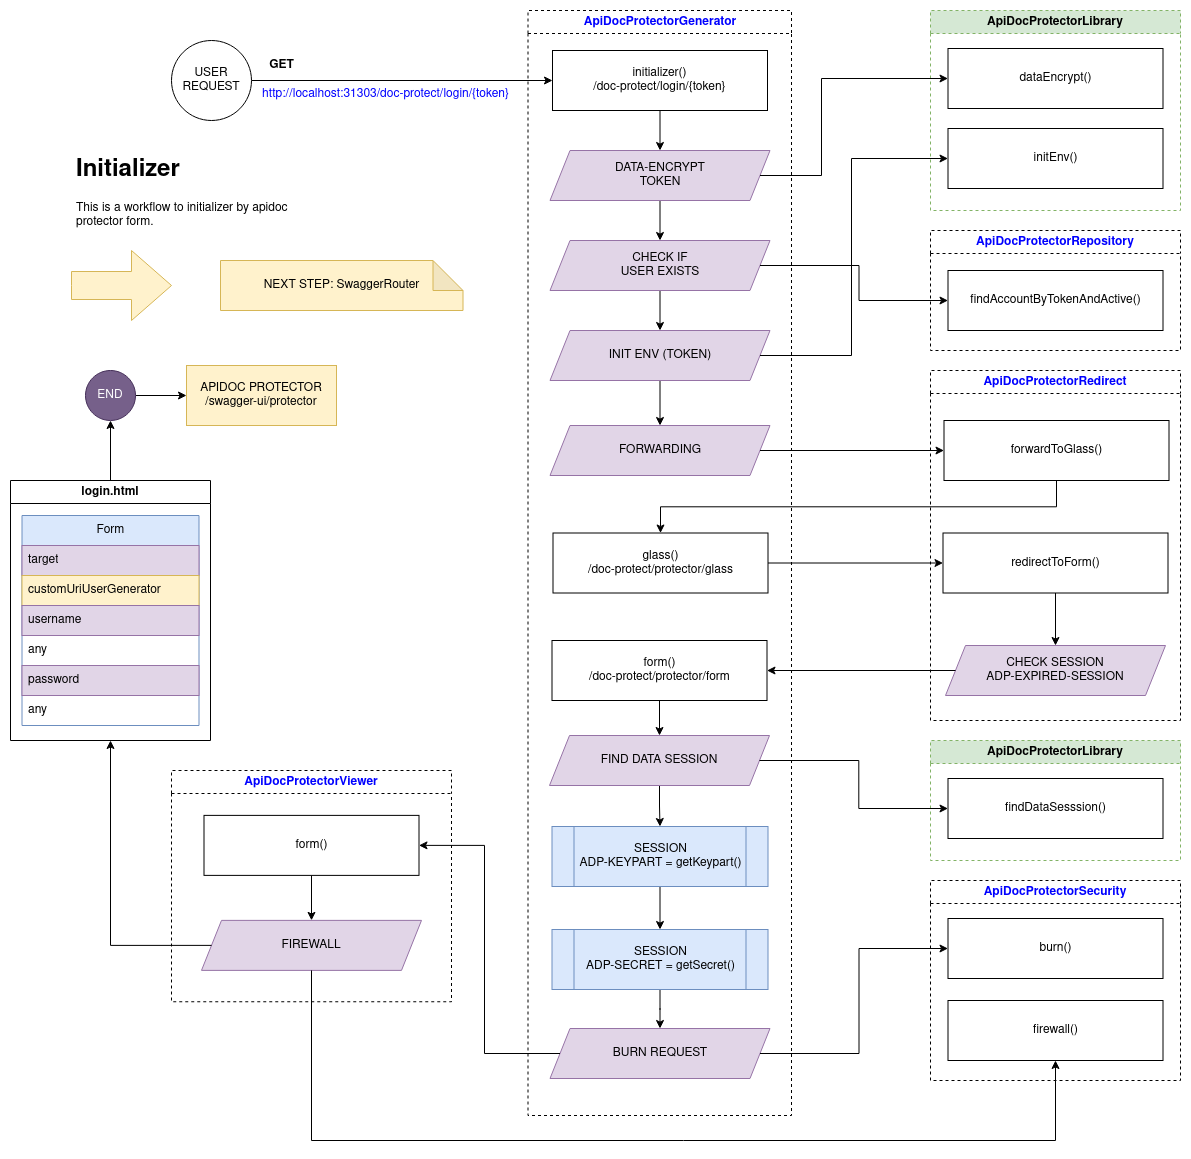

The diagram above was exported from draw.io. Its source (the exported page's mxGraphModel, read from the mxfile embedded in the PNG):
<mxGraphModel dx="2539" dy="800" grid="1" gridSize="10" guides="1" tooltips="1" connect="1" arrows="1" fold="1" page="1" pageScale="1" pageWidth="827" pageHeight="1169" math="0" shadow="0">
  <root>
    <mxCell id="0" />
    <mxCell id="1" parent="0" />
    <mxCell id="2" style="edgeStyle=orthogonalEdgeStyle;rounded=0;orthogonalLoop=1;jettySize=auto;html=1;fontColor=#000000;" edge="1" source="3" target="7" parent="1">
      <mxGeometry relative="1" as="geometry" />
    </mxCell>
    <mxCell id="3" value="&lt;div&gt;USER&lt;/div&gt;&lt;div&gt;REQUEST&lt;br&gt;&lt;/div&gt;" style="ellipse;whiteSpace=wrap;html=1;aspect=fixed;" vertex="1" parent="1">
      <mxGeometry x="-429" y="680" width="80" height="80" as="geometry" />
    </mxCell>
    <mxCell id="4" value="http://localhost:31303/doc-protect/login/{token}" style="text;whiteSpace=wrap;html=1;fontColor=#0000FF;" vertex="1" parent="1">
      <mxGeometry x="-340" y="720" width="257.5" height="20" as="geometry" />
    </mxCell>
    <mxCell id="5" value="ApiDocProtectorGenerator" style="swimlane;whiteSpace=wrap;html=1;fontColor=#0000FF;dashed=1;" vertex="1" parent="1">
      <mxGeometry x="-72.5" y="650" width="263.5" height="1105" as="geometry" />
    </mxCell>
    <mxCell id="6" style="edgeStyle=orthogonalEdgeStyle;rounded=0;orthogonalLoop=1;jettySize=auto;html=1;" edge="1" parent="5" source="7" target="13">
      <mxGeometry relative="1" as="geometry" />
    </mxCell>
    <mxCell id="7" value="&lt;div&gt;initializer()&lt;/div&gt;/doc-protect/login/{token}" style="whiteSpace=wrap;html=1;" vertex="1" parent="5">
      <mxGeometry x="24.5" y="40" width="215" height="60" as="geometry" />
    </mxCell>
    <mxCell id="8" style="edgeStyle=orthogonalEdgeStyle;rounded=0;orthogonalLoop=1;jettySize=auto;html=1;" edge="1" parent="5" source="9" target="18">
      <mxGeometry relative="1" as="geometry" />
    </mxCell>
    <mxCell id="9" value="&lt;div&gt;form()&lt;/div&gt;/doc-protect/protector/form" style="whiteSpace=wrap;html=1;" vertex="1" parent="5">
      <mxGeometry x="24" y="630" width="215" height="60" as="geometry" />
    </mxCell>
    <mxCell id="10" style="edgeStyle=orthogonalEdgeStyle;rounded=0;orthogonalLoop=1;jettySize=auto;html=1;entryX=0.5;entryY=0;entryDx=0;entryDy=0;" edge="1" parent="5" source="11" target="24">
      <mxGeometry relative="1" as="geometry" />
    </mxCell>
    <mxCell id="11" value="INIT ENV (TOKEN)" style="shape=parallelogram;perimeter=parallelogramPerimeter;whiteSpace=wrap;html=1;fixedSize=1;fillColor=#e1d5e7;strokeColor=#9673a6;" vertex="1" parent="5">
      <mxGeometry x="22" y="320" width="220" height="50" as="geometry" />
    </mxCell>
    <mxCell id="12" style="edgeStyle=orthogonalEdgeStyle;rounded=0;orthogonalLoop=1;jettySize=auto;html=1;" edge="1" parent="5" source="13" target="15">
      <mxGeometry relative="1" as="geometry" />
    </mxCell>
    <mxCell id="13" value="&lt;div&gt;DATA-ENCRYPT&lt;/div&gt;&lt;div&gt;TOKEN&lt;br&gt;&lt;/div&gt;" style="shape=parallelogram;perimeter=parallelogramPerimeter;whiteSpace=wrap;html=1;fixedSize=1;fillColor=#e1d5e7;strokeColor=#9673a6;" vertex="1" parent="5">
      <mxGeometry x="22" y="140" width="220" height="50" as="geometry" />
    </mxCell>
    <mxCell id="14" style="edgeStyle=orthogonalEdgeStyle;rounded=0;orthogonalLoop=1;jettySize=auto;html=1;" edge="1" parent="5" source="15" target="11">
      <mxGeometry relative="1" as="geometry" />
    </mxCell>
    <mxCell id="15" value="&lt;div&gt;CHECK IF&lt;/div&gt;&lt;div&gt;USER EXISTS&lt;/div&gt;" style="shape=parallelogram;perimeter=parallelogramPerimeter;whiteSpace=wrap;html=1;fixedSize=1;fillColor=#e1d5e7;strokeColor=#9673a6;" vertex="1" parent="5">
      <mxGeometry x="22" y="230" width="220" height="50" as="geometry" />
    </mxCell>
    <mxCell id="16" value="&lt;div&gt;glass()&lt;/div&gt;/doc-protect/protector/glass" style="whiteSpace=wrap;html=1;" vertex="1" parent="5">
      <mxGeometry x="25" y="522.5" width="215" height="60" as="geometry" />
    </mxCell>
    <mxCell id="17" style="edgeStyle=orthogonalEdgeStyle;rounded=0;orthogonalLoop=1;jettySize=auto;html=1;" edge="1" parent="5" source="18" target="20">
      <mxGeometry relative="1" as="geometry" />
    </mxCell>
    <mxCell id="18" value="FIND DATA SESSION" style="shape=parallelogram;perimeter=parallelogramPerimeter;whiteSpace=wrap;html=1;fixedSize=1;fillColor=#e1d5e7;strokeColor=#9673a6;" vertex="1" parent="5">
      <mxGeometry x="21.5" y="725" width="220" height="50" as="geometry" />
    </mxCell>
    <mxCell id="19" value="" style="edgeStyle=orthogonalEdgeStyle;rounded=0;orthogonalLoop=1;jettySize=auto;html=1;" edge="1" parent="5" source="20" target="22">
      <mxGeometry relative="1" as="geometry" />
    </mxCell>
    <mxCell id="20" value="&lt;div&gt;SESSION&lt;/div&gt;ADP-KEYPART = getKeypart()" style="shape=process;whiteSpace=wrap;html=1;backgroundOutline=1;fillColor=#dae8fc;strokeColor=#6c8ebf;" vertex="1" parent="5">
      <mxGeometry x="24" y="816" width="216" height="60" as="geometry" />
    </mxCell>
    <mxCell id="21" style="edgeStyle=orthogonalEdgeStyle;rounded=0;orthogonalLoop=1;jettySize=auto;html=1;entryX=0.5;entryY=0;entryDx=0;entryDy=0;" edge="1" parent="5" source="22" target="23">
      <mxGeometry relative="1" as="geometry" />
    </mxCell>
    <mxCell id="22" value="&lt;div&gt;SESSION&lt;/div&gt;ADP-SECRET = getSecret()" style="shape=process;whiteSpace=wrap;html=1;backgroundOutline=1;fillColor=#dae8fc;strokeColor=#6c8ebf;" vertex="1" parent="5">
      <mxGeometry x="24" y="919" width="216" height="60" as="geometry" />
    </mxCell>
    <mxCell id="23" value="BURN REQUEST" style="shape=parallelogram;perimeter=parallelogramPerimeter;whiteSpace=wrap;html=1;fixedSize=1;fillColor=#e1d5e7;strokeColor=#9673a6;" vertex="1" parent="5">
      <mxGeometry x="22" y="1018" width="220" height="50" as="geometry" />
    </mxCell>
    <mxCell id="24" value="FORWARDING" style="shape=parallelogram;perimeter=parallelogramPerimeter;whiteSpace=wrap;html=1;fixedSize=1;fillColor=#e1d5e7;strokeColor=#9673a6;" vertex="1" parent="5">
      <mxGeometry x="22" y="415" width="220" height="50" as="geometry" />
    </mxCell>
    <mxCell id="25" value="ApiDocProtectorRedirect" style="swimlane;whiteSpace=wrap;html=1;fontColor=#0000FF;dashed=1;" vertex="1" parent="1">
      <mxGeometry x="330" y="1010" width="250" height="350" as="geometry" />
    </mxCell>
    <mxCell id="26" value="forwardToGlass()" style="whiteSpace=wrap;html=1;" vertex="1" parent="25">
      <mxGeometry x="13.5" y="50" width="225" height="60" as="geometry" />
    </mxCell>
    <mxCell id="27" style="edgeStyle=orthogonalEdgeStyle;rounded=0;orthogonalLoop=1;jettySize=auto;html=1;" edge="1" parent="25" source="28" target="29">
      <mxGeometry relative="1" as="geometry" />
    </mxCell>
    <mxCell id="28" value="redirectToForm()" style="whiteSpace=wrap;html=1;" vertex="1" parent="25">
      <mxGeometry x="12.5" y="162.5" width="225" height="60" as="geometry" />
    </mxCell>
    <mxCell id="29" value="&lt;div&gt;CHECK SESSION&lt;/div&gt;&lt;div&gt;ADP-EXPIRED-SESSION&lt;br&gt;&lt;/div&gt;" style="shape=parallelogram;perimeter=parallelogramPerimeter;whiteSpace=wrap;html=1;fixedSize=1;fillColor=#e1d5e7;strokeColor=#9673a6;" vertex="1" parent="25">
      <mxGeometry x="15" y="275" width="220" height="50" as="geometry" />
    </mxCell>
    <mxCell id="30" value="ApiDocProtectorViewer" style="swimlane;whiteSpace=wrap;html=1;fontColor=#0000FF;dashed=1;" vertex="1" parent="1">
      <mxGeometry x="-429" y="1410" width="280" height="231.25" as="geometry" />
    </mxCell>
    <mxCell id="31" style="edgeStyle=orthogonalEdgeStyle;rounded=0;orthogonalLoop=1;jettySize=auto;html=1;" edge="1" parent="30" source="32" target="33">
      <mxGeometry relative="1" as="geometry" />
    </mxCell>
    <mxCell id="32" value="&lt;div&gt;form()&lt;/div&gt;" style="whiteSpace=wrap;html=1;" vertex="1" parent="30">
      <mxGeometry x="32.5" y="44.879999999999995" width="215" height="60" as="geometry" />
    </mxCell>
    <mxCell id="33" value="FIREWALL" style="shape=parallelogram;perimeter=parallelogramPerimeter;whiteSpace=wrap;html=1;fixedSize=1;fillColor=#e1d5e7;strokeColor=#9673a6;" vertex="1" parent="30">
      <mxGeometry x="30" y="149.88" width="220" height="50" as="geometry" />
    </mxCell>
    <mxCell id="34" style="edgeStyle=orthogonalEdgeStyle;rounded=0;orthogonalLoop=1;jettySize=auto;html=1;" edge="1" source="35" target="44" parent="1">
      <mxGeometry relative="1" as="geometry" />
    </mxCell>
    <mxCell id="35" value="login.html" style="swimlane;whiteSpace=wrap;html=1;fontColor=#000000;" vertex="1" parent="1">
      <mxGeometry x="-590" y="1120" width="200" height="260" as="geometry" />
    </mxCell>
    <mxCell id="36" value="Form" style="swimlane;fontStyle=0;childLayout=stackLayout;horizontal=1;startSize=30;horizontalStack=0;resizeParent=1;resizeParentMax=0;resizeLast=0;collapsible=1;marginBottom=0;whiteSpace=wrap;html=1;fillColor=#dae8fc;strokeColor=#6c8ebf;" vertex="1" parent="35">
      <mxGeometry x="11.5" y="35" width="177" height="210" as="geometry" />
    </mxCell>
    <mxCell id="37" value="target" style="text;strokeColor=#9673a6;fillColor=#e1d5e7;align=left;verticalAlign=middle;spacingLeft=4;spacingRight=4;overflow=hidden;points=[[0,0.5],[1,0.5]];portConstraint=eastwest;rotatable=0;whiteSpace=wrap;html=1;" vertex="1" parent="36">
      <mxGeometry y="30" width="177" height="30" as="geometry" />
    </mxCell>
    <mxCell id="38" value="customUriUserGenerator" style="text;strokeColor=#d6b656;fillColor=#fff2cc;align=left;verticalAlign=middle;spacingLeft=4;spacingRight=4;overflow=hidden;points=[[0,0.5],[1,0.5]];portConstraint=eastwest;rotatable=0;whiteSpace=wrap;html=1;" vertex="1" parent="36">
      <mxGeometry y="60" width="177" height="30" as="geometry" />
    </mxCell>
    <mxCell id="39" value="username" style="text;strokeColor=#9673a6;fillColor=#e1d5e7;align=left;verticalAlign=middle;spacingLeft=4;spacingRight=4;overflow=hidden;points=[[0,0.5],[1,0.5]];portConstraint=eastwest;rotatable=0;whiteSpace=wrap;html=1;" vertex="1" parent="36">
      <mxGeometry y="90" width="177" height="30" as="geometry" />
    </mxCell>
    <mxCell id="40" value="any" style="text;strokeColor=none;fillColor=none;align=left;verticalAlign=middle;spacingLeft=4;spacingRight=4;overflow=hidden;points=[[0,0.5],[1,0.5]];portConstraint=eastwest;rotatable=0;whiteSpace=wrap;html=1;fontColor=#000000;" vertex="1" parent="36">
      <mxGeometry y="120" width="177" height="30" as="geometry" />
    </mxCell>
    <mxCell id="41" value="password" style="text;strokeColor=#9673a6;fillColor=#e1d5e7;align=left;verticalAlign=middle;spacingLeft=4;spacingRight=4;overflow=hidden;points=[[0,0.5],[1,0.5]];portConstraint=eastwest;rotatable=0;whiteSpace=wrap;html=1;" vertex="1" parent="36">
      <mxGeometry y="150" width="177" height="30" as="geometry" />
    </mxCell>
    <mxCell id="42" value="any" style="text;strokeColor=none;fillColor=none;align=left;verticalAlign=middle;spacingLeft=4;spacingRight=4;overflow=hidden;points=[[0,0.5],[1,0.5]];portConstraint=eastwest;rotatable=0;whiteSpace=wrap;html=1;fontColor=#000000;" vertex="1" parent="36">
      <mxGeometry y="180" width="177" height="30" as="geometry" />
    </mxCell>
    <mxCell id="43" style="edgeStyle=orthogonalEdgeStyle;rounded=0;orthogonalLoop=1;jettySize=auto;html=1;" edge="1" source="44" target="54" parent="1">
      <mxGeometry relative="1" as="geometry" />
    </mxCell>
    <mxCell id="44" value="END" style="ellipse;whiteSpace=wrap;html=1;aspect=fixed;fontColor=#ffffff;fillColor=#76608a;strokeColor=#432D57;" vertex="1" parent="1">
      <mxGeometry x="-515" y="1010" width="50" height="50" as="geometry" />
    </mxCell>
    <UserObject label="&lt;div&gt;NEXT STEP: SwaggerRouter&lt;br&gt;&lt;/div&gt;" link="data:page/id,VvYUlD70RD5-czL1XZPH" id="45">
      <mxCell style="shape=note;whiteSpace=wrap;html=1;backgroundOutline=1;darkOpacity=0.05;fillColor=#fff2cc;strokeColor=#d6b656;" vertex="1" parent="1">
        <mxGeometry x="-380" y="900" width="242.5" height="50" as="geometry" />
      </mxCell>
    </UserObject>
    <mxCell id="46" value="&lt;h1&gt;Initializer&lt;br&gt;&lt;/h1&gt;&lt;p&gt;This is a workflow to initializer by apidoc protector form.&lt;/p&gt;" style="text;html=1;strokeColor=none;fillColor=none;spacing=5;spacingTop=-20;whiteSpace=wrap;overflow=hidden;rounded=0;" vertex="1" parent="1">
      <mxGeometry x="-529" y="790" width="230" height="120" as="geometry" />
    </mxCell>
    <mxCell id="47" value="" style="html=1;shadow=0;dashed=0;align=center;verticalAlign=middle;shape=mxgraph.arrows2.arrow;dy=0.6;dx=40;notch=0;fillColor=#fff2cc;strokeColor=#d6b656;" vertex="1" parent="1">
      <mxGeometry x="-529" y="890" width="100" height="70" as="geometry" />
    </mxCell>
    <mxCell id="48" value="ApiDocProtectorLibrary" style="swimlane;whiteSpace=wrap;html=1;dashed=1;fillColor=#d5e8d4;strokeColor=#82b366;" vertex="1" parent="1">
      <mxGeometry x="330" y="650" width="250" height="200" as="geometry" />
    </mxCell>
    <mxCell id="49" value="&lt;div&gt;dataEncrypt()&lt;/div&gt;" style="whiteSpace=wrap;html=1;" vertex="1" parent="48">
      <mxGeometry x="17.5" y="38" width="215" height="60" as="geometry" />
    </mxCell>
    <mxCell id="50" value="&lt;div&gt;initEnv()&lt;/div&gt;" style="whiteSpace=wrap;html=1;" vertex="1" parent="48">
      <mxGeometry x="17.5" y="118" width="215" height="60" as="geometry" />
    </mxCell>
    <mxCell id="51" style="edgeStyle=orthogonalEdgeStyle;rounded=0;orthogonalLoop=1;jettySize=auto;html=1;entryX=0;entryY=0.5;entryDx=0;entryDy=0;" edge="1" source="13" target="49" parent="1">
      <mxGeometry relative="1" as="geometry">
        <Array as="points">
          <mxPoint x="221" y="815" />
          <mxPoint x="221" y="718" />
        </Array>
      </mxGeometry>
    </mxCell>
    <mxCell id="52" value="ApiDocProtectorRepository" style="swimlane;whiteSpace=wrap;html=1;fontColor=#0000FF;dashed=1;" vertex="1" parent="1">
      <mxGeometry x="330" y="870" width="250" height="120" as="geometry" />
    </mxCell>
    <mxCell id="53" value="&lt;div&gt;findAccountByTokenAndActive()&lt;/div&gt;" style="whiteSpace=wrap;html=1;" vertex="1" parent="52">
      <mxGeometry x="17.5" y="40" width="215" height="60" as="geometry" />
    </mxCell>
    <mxCell id="54" value="&lt;div&gt;APIDOC PROTECTOR&lt;/div&gt;/swagger-ui/protector" style="whiteSpace=wrap;html=1;fillColor=#fff2cc;strokeColor=#d6b656;" vertex="1" parent="1">
      <mxGeometry x="-414" y="1005" width="150" height="60" as="geometry" />
    </mxCell>
    <mxCell id="55" style="edgeStyle=orthogonalEdgeStyle;rounded=0;orthogonalLoop=1;jettySize=auto;html=1;entryX=0;entryY=0.5;entryDx=0;entryDy=0;" edge="1" source="11" target="50" parent="1">
      <mxGeometry relative="1" as="geometry">
        <Array as="points">
          <mxPoint x="251" y="995" />
          <mxPoint x="251" y="798" />
        </Array>
      </mxGeometry>
    </mxCell>
    <mxCell id="56" style="edgeStyle=orthogonalEdgeStyle;rounded=0;orthogonalLoop=1;jettySize=auto;html=1;" edge="1" source="15" target="53" parent="1">
      <mxGeometry relative="1" as="geometry" />
    </mxCell>
    <mxCell id="57" value="ApiDocProtectorLibrary" style="swimlane;whiteSpace=wrap;html=1;dashed=1;fillColor=#d5e8d4;strokeColor=#82b366;" vertex="1" parent="1">
      <mxGeometry x="330" y="1380" width="250" height="120" as="geometry" />
    </mxCell>
    <mxCell id="58" value="&lt;div&gt;findDataSesssion()&lt;/div&gt;" style="whiteSpace=wrap;html=1;" vertex="1" parent="57">
      <mxGeometry x="17.5" y="38" width="215" height="60" as="geometry" />
    </mxCell>
    <mxCell id="59" style="edgeStyle=orthogonalEdgeStyle;rounded=0;orthogonalLoop=1;jettySize=auto;html=1;entryX=0;entryY=0.5;entryDx=0;entryDy=0;" edge="1" source="18" target="58" parent="1">
      <mxGeometry relative="1" as="geometry" />
    </mxCell>
    <mxCell id="60" value="ApiDocProtectorSecurity" style="swimlane;whiteSpace=wrap;html=1;fontColor=#0000FF;dashed=1;" vertex="1" parent="1">
      <mxGeometry x="330" y="1520" width="250" height="200" as="geometry" />
    </mxCell>
    <mxCell id="61" value="&lt;div&gt;burn()&lt;/div&gt;" style="whiteSpace=wrap;html=1;" vertex="1" parent="60">
      <mxGeometry x="17.5" y="38" width="215" height="60" as="geometry" />
    </mxCell>
    <mxCell id="62" value="&lt;div&gt;firewall()&lt;/div&gt;" style="whiteSpace=wrap;html=1;" vertex="1" parent="60">
      <mxGeometry x="17.5" y="120" width="215" height="60" as="geometry" />
    </mxCell>
    <mxCell id="63" style="edgeStyle=orthogonalEdgeStyle;rounded=0;orthogonalLoop=1;jettySize=auto;html=1;entryX=0;entryY=0.5;entryDx=0;entryDy=0;" edge="1" source="23" target="61" parent="1">
      <mxGeometry relative="1" as="geometry" />
    </mxCell>
    <mxCell id="64" style="edgeStyle=orthogonalEdgeStyle;rounded=0;orthogonalLoop=1;jettySize=auto;html=1;entryX=1;entryY=0.5;entryDx=0;entryDy=0;" edge="1" source="23" target="32" parent="1">
      <mxGeometry relative="1" as="geometry" />
    </mxCell>
    <mxCell id="65" style="edgeStyle=orthogonalEdgeStyle;rounded=0;orthogonalLoop=1;jettySize=auto;html=1;exitX=0.5;exitY=1;exitDx=0;exitDy=0;" edge="1" source="33" target="62" parent="1">
      <mxGeometry relative="1" as="geometry">
        <Array as="points">
          <mxPoint x="-289" y="1780" />
          <mxPoint x="455" y="1780" />
        </Array>
      </mxGeometry>
    </mxCell>
    <mxCell id="66" style="edgeStyle=orthogonalEdgeStyle;rounded=0;orthogonalLoop=1;jettySize=auto;html=1;entryX=0.5;entryY=1;entryDx=0;entryDy=0;exitX=0;exitY=0.5;exitDx=0;exitDy=0;" edge="1" source="33" target="35" parent="1">
      <mxGeometry relative="1" as="geometry">
        <Array as="points">
          <mxPoint x="-490" y="1585" />
        </Array>
      </mxGeometry>
    </mxCell>
    <mxCell id="67" style="edgeStyle=orthogonalEdgeStyle;rounded=0;orthogonalLoop=1;jettySize=auto;html=1;entryX=0;entryY=0.5;entryDx=0;entryDy=0;" edge="1" source="24" target="26" parent="1">
      <mxGeometry relative="1" as="geometry" />
    </mxCell>
    <mxCell id="68" style="edgeStyle=orthogonalEdgeStyle;rounded=0;orthogonalLoop=1;jettySize=auto;html=1;entryX=0.5;entryY=0;entryDx=0;entryDy=0;exitX=0.5;exitY=1;exitDx=0;exitDy=0;" edge="1" source="26" target="16" parent="1">
      <mxGeometry relative="1" as="geometry" />
    </mxCell>
    <mxCell id="69" style="edgeStyle=orthogonalEdgeStyle;rounded=0;orthogonalLoop=1;jettySize=auto;html=1;" edge="1" source="16" target="28" parent="1">
      <mxGeometry relative="1" as="geometry" />
    </mxCell>
    <mxCell id="70" style="edgeStyle=orthogonalEdgeStyle;rounded=0;orthogonalLoop=1;jettySize=auto;html=1;" edge="1" source="29" target="9" parent="1">
      <mxGeometry relative="1" as="geometry" />
    </mxCell>
    <mxCell id="71" value="GET" style="text;html=1;align=center;verticalAlign=middle;resizable=0;points=[];autosize=1;strokeColor=none;fillColor=none;fontStyle=1" vertex="1" parent="1">
      <mxGeometry x="-344" y="690" width="50" height="30" as="geometry" />
    </mxCell>
  </root>
</mxGraphModel>